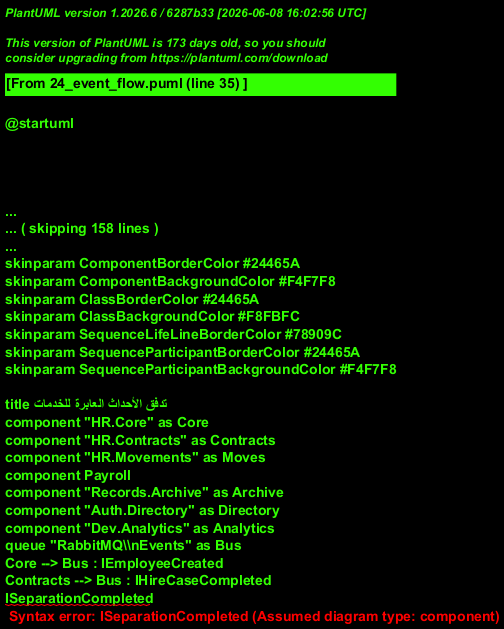

The diagram above was rendered by PlantUML. Its source (embedded in the PNG):
@startuml
!theme plain
skinparam backgroundColor #FFFFFF
skinparam defaultFontName Arial
skinparam shadowing false
skinparam roundcorner 8
skinparam linetype ortho
skinparam dpi 170
skinparam ArrowColor #24465A
skinparam ActorBorderColor #0F6B73
skinparam ActorBackgroundColor #E6F3F3
skinparam UsecaseBorderColor #0F6B73
skinparam UsecaseBackgroundColor #F4FAFA
skinparam RectangleBorderColor #24465A
skinparam RectangleBackgroundColor #F8FBFC
skinparam ComponentBorderColor #24465A
skinparam ComponentBackgroundColor #F4F7F8
skinparam ClassBorderColor #24465A
skinparam ClassBackgroundColor #F8FBFC
skinparam SequenceLifeLineBorderColor #78909C
skinparam SequenceParticipantBorderColor #24465A
skinparam SequenceParticipantBackgroundColor #F4F7F8

title تدفق الأحداث العابرة للخدمات
component "HR.Core" as Core
component "HR.Contracts" as Contracts
component "HR.Movements" as Moves
component Payroll
component "Records.Archive" as Archive
component "Auth.Directory" as Directory
component "Dev.Analytics" as Analytics
queue "RabbitMQ\\nEvents" as Bus
Core --> Bus : IEmployeeCreated
Contracts --> Bus : IHireCaseCompleted
ISeparationCompleted
Moves --> Bus : ITransferExecuted
ISecondmentExecuted
Payroll --> Bus : IPayrollProcessed
Bus --> Archive : hire / separation archive
Bus --> Directory : user / movement update
Bus --> Payroll : adjustments
Bus --> Core : employee org update
Bus --> Analytics : indicators
note bottom of Bus
Outbox, retry, idempotency and correlation IDs
reduce duplicate processing and increase traceability.
end note
@enduml